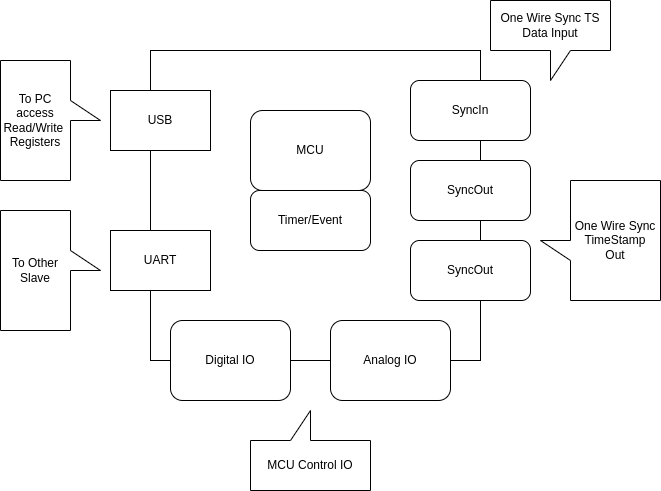

The diagram above was exported from draw.io. Its source (the exported page's mxGraphModel, read from the mxfile embedded in the PNG):
<mxGraphModel dx="751" dy="398" grid="1" gridSize="10" guides="1" tooltips="1" connect="1" arrows="1" fold="1" page="1" pageScale="1" pageWidth="850" pageHeight="1100" math="0" shadow="0">
  <root>
    <mxCell id="0" />
    <mxCell id="1" parent="0" />
    <mxCell id="10" value="" style="rounded=0;whiteSpace=wrap;html=1;" vertex="1" parent="1">
      <mxGeometry x="240" y="80" width="330" height="310" as="geometry" />
    </mxCell>
    <mxCell id="3" value="USB" style="rounded=0;whiteSpace=wrap;html=1;" vertex="1" parent="1">
      <mxGeometry x="200" y="120" width="100" height="60" as="geometry" />
    </mxCell>
    <mxCell id="4" value="SyncOut" style="rounded=1;whiteSpace=wrap;html=1;" vertex="1" parent="1">
      <mxGeometry x="500" y="190" width="120" height="60" as="geometry" />
    </mxCell>
    <mxCell id="5" value="SyncIn" style="rounded=1;whiteSpace=wrap;html=1;" vertex="1" parent="1">
      <mxGeometry x="500" y="110" width="120" height="60" as="geometry" />
    </mxCell>
    <mxCell id="6" value="Digital IO" style="rounded=1;whiteSpace=wrap;html=1;" vertex="1" parent="1">
      <mxGeometry x="260" y="350" width="120" height="80" as="geometry" />
    </mxCell>
    <mxCell id="7" value="Analog IO" style="rounded=1;whiteSpace=wrap;html=1;" vertex="1" parent="1">
      <mxGeometry x="420" y="350" width="120" height="80" as="geometry" />
    </mxCell>
    <mxCell id="8" value="SyncOut" style="rounded=1;whiteSpace=wrap;html=1;" vertex="1" parent="1">
      <mxGeometry x="500" y="270" width="120" height="60" as="geometry" />
    </mxCell>
    <mxCell id="9" value="MCU" style="rounded=1;whiteSpace=wrap;html=1;" vertex="1" parent="1">
      <mxGeometry x="340" y="140" width="120" height="80" as="geometry" />
    </mxCell>
    <mxCell id="11" value="To PC&lt;div&gt;access&lt;/div&gt;&lt;div&gt;Read/Write&amp;nbsp;&lt;/div&gt;&lt;div&gt;Registers&lt;/div&gt;" style="shape=callout;whiteSpace=wrap;html=1;perimeter=calloutPerimeter;direction=north;" vertex="1" parent="1">
      <mxGeometry x="90" y="90" width="100" height="120" as="geometry" />
    </mxCell>
    <mxCell id="12" value="One Wire Sync TS Data Input" style="shape=callout;whiteSpace=wrap;html=1;perimeter=calloutPerimeter;" vertex="1" parent="1">
      <mxGeometry x="580" y="30" width="120" height="80" as="geometry" />
    </mxCell>
    <mxCell id="13" value="One Wire Sync TimeStamp&lt;div&gt;Out&lt;/div&gt;" style="shape=callout;whiteSpace=wrap;html=1;perimeter=calloutPerimeter;direction=south;" vertex="1" parent="1">
      <mxGeometry x="630" y="210" width="120" height="120" as="geometry" />
    </mxCell>
    <mxCell id="14" value="MCU Control IO" style="shape=callout;whiteSpace=wrap;html=1;perimeter=calloutPerimeter;direction=west;" vertex="1" parent="1">
      <mxGeometry x="340" y="440" width="120" height="80" as="geometry" />
    </mxCell>
    <mxCell id="16" value="Timer/Event" style="rounded=1;whiteSpace=wrap;html=1;" vertex="1" parent="1">
      <mxGeometry x="340" y="220" width="120" height="60" as="geometry" />
    </mxCell>
    <mxCell id="17" value="UART" style="rounded=0;whiteSpace=wrap;html=1;" vertex="1" parent="1">
      <mxGeometry x="200" y="260" width="100" height="60" as="geometry" />
    </mxCell>
    <mxCell id="18" value="To Other Slave" style="shape=callout;whiteSpace=wrap;html=1;perimeter=calloutPerimeter;direction=north;" vertex="1" parent="1">
      <mxGeometry x="90" y="240" width="100" height="120" as="geometry" />
    </mxCell>
  </root>
</mxGraphModel>